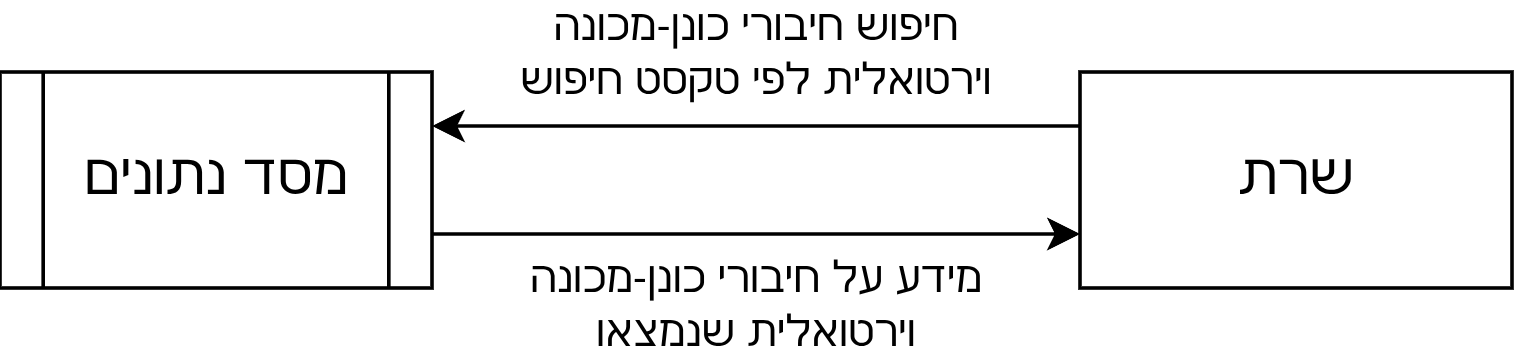

The diagram above was exported from draw.io. Its source (the exported page's mxGraphModel, read from the mxfile embedded in the PNG):
<mxGraphModel dx="396" dy="234" grid="1" gridSize="10" guides="1" tooltips="1" connect="1" arrows="1" fold="1" page="1" pageScale="1" pageWidth="850" pageHeight="1100" math="0" shadow="0">
  <root>
    <mxCell id="0" />
    <mxCell id="1" parent="0" />
    <mxCell id="6S9fLqL2uVPfHSbeeUet-3" edge="1" parent="1" source="6S9fLqL2uVPfHSbeeUet-1" style="edgeStyle=orthogonalEdgeStyle;rounded=0;orthogonalLoop=1;jettySize=auto;html=1;entryX=1;entryY=0.25;entryDx=0;entryDy=0;" target="6S9fLqL2uVPfHSbeeUet-2">
      <mxGeometry relative="1" as="geometry">
        <Array as="points">
          <mxPoint x="380" y="345" />
          <mxPoint x="380" y="345" />
        </Array>
      </mxGeometry>
    </mxCell>
    <mxCell id="6S9fLqL2uVPfHSbeeUet-1" parent="1" style="rounded=0;whiteSpace=wrap;html=1;" value="&lt;font style=&quot;font-size: 16px;&quot;&gt;שרת&lt;/font&gt;" vertex="1">
      <mxGeometry height="60" width="120" x="410" y="330" as="geometry" />
    </mxCell>
    <mxCell id="6S9fLqL2uVPfHSbeeUet-4" edge="1" parent="1" source="6S9fLqL2uVPfHSbeeUet-2" style="edgeStyle=orthogonalEdgeStyle;rounded=0;orthogonalLoop=1;jettySize=auto;html=1;entryX=0;entryY=0.75;entryDx=0;entryDy=0;" target="6S9fLqL2uVPfHSbeeUet-1">
      <mxGeometry relative="1" as="geometry">
        <Array as="points">
          <mxPoint x="300" y="375" />
          <mxPoint x="300" y="375" />
        </Array>
      </mxGeometry>
    </mxCell>
    <mxCell id="6S9fLqL2uVPfHSbeeUet-2" parent="1" style="shape=process;whiteSpace=wrap;html=1;backgroundOutline=1;" value="&lt;font style=&quot;font-size: 16px;&quot;&gt;מסד נתונים&lt;/font&gt;" vertex="1">
      <mxGeometry height="60" width="120" x="110" y="330" as="geometry" />
    </mxCell>
    <mxCell id="ZXUuD6Wr7eiS31UlQTm--1" parent="1" style="text;html=1;whiteSpace=wrap;strokeColor=none;fillColor=none;align=center;verticalAlign=middle;rounded=0;" value="חיפוש חיבורי כונן-מכונה וירטואלית לפי טקסט חיפוש" vertex="1">
      <mxGeometry height="30" width="160" x="240" y="310" as="geometry" />
    </mxCell>
    <mxCell id="ZXUuD6Wr7eiS31UlQTm--2" parent="1" style="text;html=1;whiteSpace=wrap;strokeColor=none;fillColor=none;align=center;verticalAlign=middle;rounded=0;" value="מידע על חיבורי כונן-מכונה וירטואלית שנמצאו" vertex="1">
      <mxGeometry height="30" width="130" x="255" y="380" as="geometry" />
    </mxCell>
  </root>
</mxGraphModel>